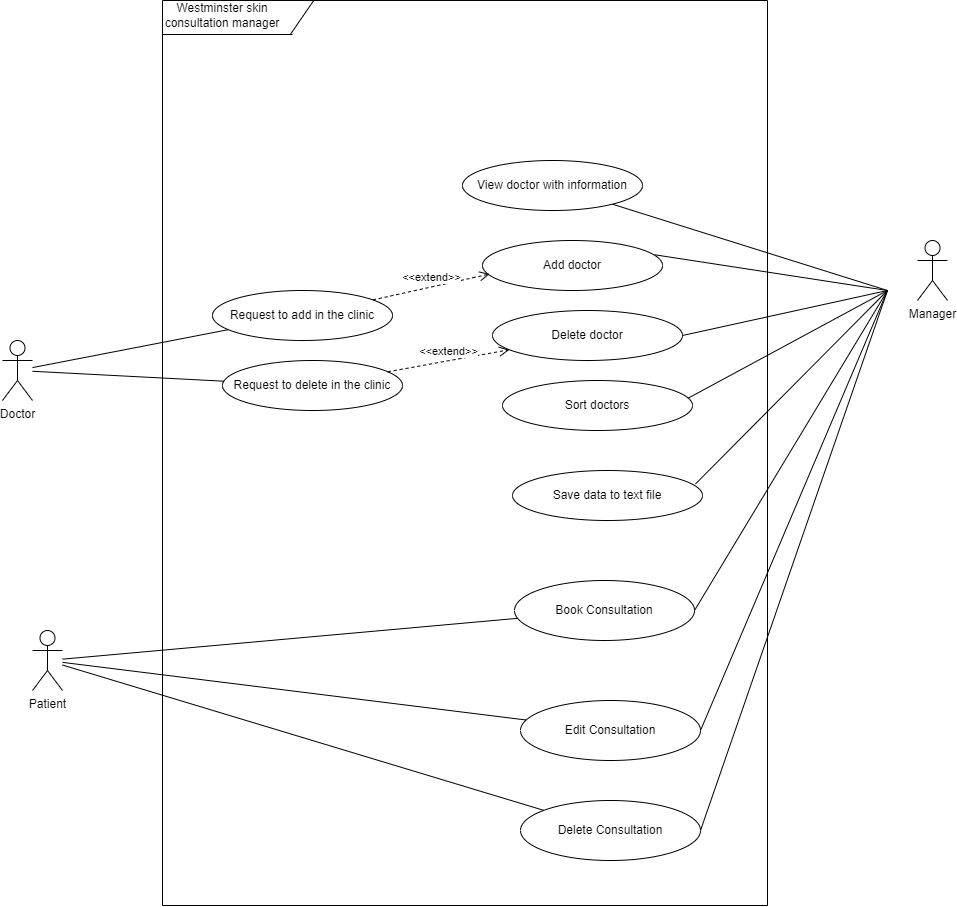

The diagram above was exported from draw.io. Its source (the exported page's mxGraphModel, read from the mxfile embedded in the PNG):
<mxGraphModel dx="1786" dy="983" grid="1" gridSize="10" guides="1" tooltips="1" connect="1" arrows="1" fold="1" page="1" pageScale="1" pageWidth="850" pageHeight="1100" math="0" shadow="0">
  <root>
    <mxCell id="0" />
    <mxCell id="1" parent="0" />
    <mxCell id="StgtAzRSzCvjJBQm01Vt-34" value="" style="rounded=0;whiteSpace=wrap;html=1;rotation=90;" vertex="1" parent="1">
      <mxGeometry x="420" y="260" width="905" height="605" as="geometry" />
    </mxCell>
    <mxCell id="StgtAzRSzCvjJBQm01Vt-36" style="rounded=0;orthogonalLoop=1;jettySize=auto;html=1;entryX=0.972;entryY=0.364;entryDx=0;entryDy=0;entryPerimeter=0;endArrow=none;endFill=0;exitX=0;exitY=0.3333333333333333;exitDx=0;exitDy=0;exitPerimeter=0;" edge="1" parent="1" target="StgtAzRSzCvjJBQm01Vt-55">
      <mxGeometry relative="1" as="geometry">
        <mxPoint x="1295" y="400" as="sourcePoint" />
      </mxGeometry>
    </mxCell>
    <mxCell id="StgtAzRSzCvjJBQm01Vt-38" value="Book Consultation" style="ellipse;whiteSpace=wrap;html=1;" vertex="1" parent="1">
      <mxGeometry x="922" y="690" width="180" height="60" as="geometry" />
    </mxCell>
    <mxCell id="StgtAzRSzCvjJBQm01Vt-39" value="Edit Consultation" style="ellipse;whiteSpace=wrap;html=1;" vertex="1" parent="1">
      <mxGeometry x="928" y="810" width="180" height="60" as="geometry" />
    </mxCell>
    <mxCell id="StgtAzRSzCvjJBQm01Vt-40" value="Delete Consultation" style="ellipse;whiteSpace=wrap;html=1;" vertex="1" parent="1">
      <mxGeometry x="928" y="910" width="180" height="60" as="geometry" />
    </mxCell>
    <mxCell id="StgtAzRSzCvjJBQm01Vt-44" value="" style="endArrow=none;html=1;rounded=0;exitX=0;exitY=0.3333333333333333;exitDx=0;exitDy=0;exitPerimeter=0;entryX=1;entryY=0.5;entryDx=0;entryDy=0;" edge="1" parent="1" target="StgtAzRSzCvjJBQm01Vt-38">
      <mxGeometry width="50" height="50" relative="1" as="geometry">
        <mxPoint x="1295" y="400" as="sourcePoint" />
        <mxPoint x="674" y="280" as="targetPoint" />
      </mxGeometry>
    </mxCell>
    <mxCell id="StgtAzRSzCvjJBQm01Vt-45" value="" style="endArrow=none;html=1;rounded=0;exitX=0;exitY=0.3333333333333333;exitDx=0;exitDy=0;exitPerimeter=0;entryX=1;entryY=0.5;entryDx=0;entryDy=0;" edge="1" parent="1" target="StgtAzRSzCvjJBQm01Vt-39">
      <mxGeometry width="50" height="50" relative="1" as="geometry">
        <mxPoint x="1295" y="400" as="sourcePoint" />
        <mxPoint x="854" y="280" as="targetPoint" />
      </mxGeometry>
    </mxCell>
    <mxCell id="StgtAzRSzCvjJBQm01Vt-46" value="" style="endArrow=none;html=1;rounded=0;entryX=1;entryY=0.5;entryDx=0;entryDy=0;exitX=0;exitY=0.3333333333333333;exitDx=0;exitDy=0;exitPerimeter=0;" edge="1" parent="1" target="StgtAzRSzCvjJBQm01Vt-40">
      <mxGeometry width="50" height="50" relative="1" as="geometry">
        <mxPoint x="1295" y="400" as="sourcePoint" />
        <mxPoint x="854" y="440" as="targetPoint" />
      </mxGeometry>
    </mxCell>
    <mxCell id="StgtAzRSzCvjJBQm01Vt-47" value="Delete doctor" style="ellipse;whiteSpace=wrap;html=1;" vertex="1" parent="1">
      <mxGeometry x="900" y="420" width="190" height="50" as="geometry" />
    </mxCell>
    <mxCell id="StgtAzRSzCvjJBQm01Vt-48" value="" style="endArrow=none;html=1;rounded=0;exitX=0;exitY=0.3333333333333333;exitDx=0;exitDy=0;exitPerimeter=0;" edge="1" parent="1" target="StgtAzRSzCvjJBQm01Vt-53">
      <mxGeometry width="50" height="50" relative="1" as="geometry">
        <mxPoint x="1295" y="400" as="sourcePoint" />
        <mxPoint x="1060" y="615" as="targetPoint" />
      </mxGeometry>
    </mxCell>
    <mxCell id="StgtAzRSzCvjJBQm01Vt-49" value="" style="endArrow=none;html=1;rounded=0;exitX=0;exitY=0.3333333333333333;exitDx=0;exitDy=0;exitPerimeter=0;entryX=0.956;entryY=0.285;entryDx=0;entryDy=0;entryPerimeter=0;" edge="1" parent="1" target="StgtAzRSzCvjJBQm01Vt-54">
      <mxGeometry width="50" height="50" relative="1" as="geometry">
        <mxPoint x="1295" y="400" as="sourcePoint" />
        <mxPoint x="1060" y="720" as="targetPoint" />
      </mxGeometry>
    </mxCell>
    <mxCell id="StgtAzRSzCvjJBQm01Vt-50" value="" style="endArrow=none;html=1;rounded=0;entryX=1;entryY=0.5;entryDx=0;entryDy=0;exitX=0;exitY=0.3333333333333333;exitDx=0;exitDy=0;exitPerimeter=0;" edge="1" parent="1" target="StgtAzRSzCvjJBQm01Vt-47">
      <mxGeometry width="50" height="50" relative="1" as="geometry">
        <mxPoint x="1295" y="400" as="sourcePoint" />
        <mxPoint x="1070" y="830" as="targetPoint" />
      </mxGeometry>
    </mxCell>
    <mxCell id="StgtAzRSzCvjJBQm01Vt-53" value="View doctor with information" style="ellipse;whiteSpace=wrap;html=1;" vertex="1" parent="1">
      <mxGeometry x="870" y="270" width="180" height="50" as="geometry" />
    </mxCell>
    <mxCell id="StgtAzRSzCvjJBQm01Vt-54" value="Add doctor" style="ellipse;whiteSpace=wrap;html=1;" vertex="1" parent="1">
      <mxGeometry x="890" y="350" width="180" height="50" as="geometry" />
    </mxCell>
    <mxCell id="StgtAzRSzCvjJBQm01Vt-55" value="Sort doctors" style="ellipse;whiteSpace=wrap;html=1;" vertex="1" parent="1">
      <mxGeometry x="910" y="490" width="190" height="50" as="geometry" />
    </mxCell>
    <mxCell id="StgtAzRSzCvjJBQm01Vt-56" style="edgeStyle=none;rounded=0;orthogonalLoop=1;jettySize=auto;html=1;endArrow=none;endFill=0;entryX=0;entryY=0.3333333333333333;entryDx=0;entryDy=0;entryPerimeter=0;exitX=0.963;exitY=0.27;exitDx=0;exitDy=0;exitPerimeter=0;" edge="1" parent="1" source="StgtAzRSzCvjJBQm01Vt-57">
      <mxGeometry relative="1" as="geometry">
        <mxPoint x="1295" y="400" as="targetPoint" />
      </mxGeometry>
    </mxCell>
    <mxCell id="StgtAzRSzCvjJBQm01Vt-57" value="Save data to text file&lt;br&gt;" style="ellipse;whiteSpace=wrap;html=1;" vertex="1" parent="1">
      <mxGeometry x="920" y="580" width="190" height="50" as="geometry" />
    </mxCell>
    <mxCell id="StgtAzRSzCvjJBQm01Vt-58" style="edgeStyle=none;rounded=0;orthogonalLoop=1;jettySize=auto;html=1;endArrow=none;endFill=0;entryX=0;entryY=0.75;entryDx=0;entryDy=0;exitX=0.987;exitY=0.411;exitDx=0;exitDy=0;exitPerimeter=0;" edge="1" parent="1" source="StgtAzRSzCvjJBQm01Vt-59" target="StgtAzRSzCvjJBQm01Vt-34">
      <mxGeometry relative="1" as="geometry" />
    </mxCell>
    <mxCell id="StgtAzRSzCvjJBQm01Vt-59" value="" style="line;strokeWidth=1;fillColor=none;align=left;verticalAlign=middle;spacingTop=-1;spacingLeft=3;spacingRight=3;rotatable=0;labelPosition=right;points=[];portConstraint=eastwest;strokeColor=inherit;" vertex="1" parent="1">
      <mxGeometry x="570" y="140" width="130" height="8" as="geometry" />
    </mxCell>
    <mxCell id="StgtAzRSzCvjJBQm01Vt-60" value="Westminster skin consultation manager" style="text;html=1;strokeColor=none;fillColor=none;align=center;verticalAlign=middle;whiteSpace=wrap;rounded=0;" vertex="1" parent="1">
      <mxGeometry x="560" y="110" width="140" height="30" as="geometry" />
    </mxCell>
    <mxCell id="StgtAzRSzCvjJBQm01Vt-62" value="Request to add in the clinic" style="ellipse;whiteSpace=wrap;html=1;" vertex="1" parent="1">
      <mxGeometry x="620" y="400" width="180" height="50" as="geometry" />
    </mxCell>
    <mxCell id="StgtAzRSzCvjJBQm01Vt-63" value="&amp;lt;&amp;lt;extend&amp;gt;&amp;gt;" style="html=1;verticalAlign=bottom;endArrow=open;dashed=1;endSize=8;rounded=0;entryX=0.04;entryY=0.671;entryDx=0;entryDy=0;entryPerimeter=0;" edge="1" parent="1" source="StgtAzRSzCvjJBQm01Vt-62" target="StgtAzRSzCvjJBQm01Vt-54">
      <mxGeometry relative="1" as="geometry">
        <mxPoint x="770" y="770" as="sourcePoint" />
        <mxPoint x="690" y="770" as="targetPoint" />
      </mxGeometry>
    </mxCell>
    <mxCell id="StgtAzRSzCvjJBQm01Vt-65" value="Request to delete in the clinic" style="ellipse;whiteSpace=wrap;html=1;" vertex="1" parent="1">
      <mxGeometry x="630" y="470" width="180" height="50" as="geometry" />
    </mxCell>
    <mxCell id="StgtAzRSzCvjJBQm01Vt-66" value="&amp;lt;&amp;lt;extend&amp;gt;&amp;gt;" style="html=1;verticalAlign=bottom;endArrow=open;dashed=1;endSize=8;rounded=0;" edge="1" parent="1" source="StgtAzRSzCvjJBQm01Vt-65" target="StgtAzRSzCvjJBQm01Vt-47">
      <mxGeometry relative="1" as="geometry">
        <mxPoint x="752.8391942499272" y="673.0137468664393" as="sourcePoint" />
        <mxPoint x="946.3603896932109" y="572.6776695296637" as="targetPoint" />
      </mxGeometry>
    </mxCell>
    <mxCell id="StgtAzRSzCvjJBQm01Vt-73" style="rounded=0;orthogonalLoop=1;jettySize=auto;html=1;endArrow=none;endFill=0;" edge="1" parent="1" source="StgtAzRSzCvjJBQm01Vt-72" target="StgtAzRSzCvjJBQm01Vt-62">
      <mxGeometry relative="1" as="geometry" />
    </mxCell>
    <mxCell id="StgtAzRSzCvjJBQm01Vt-74" style="edgeStyle=none;rounded=0;orthogonalLoop=1;jettySize=auto;html=1;endArrow=none;endFill=0;" edge="1" parent="1" source="StgtAzRSzCvjJBQm01Vt-72" target="StgtAzRSzCvjJBQm01Vt-65">
      <mxGeometry relative="1" as="geometry" />
    </mxCell>
    <mxCell id="StgtAzRSzCvjJBQm01Vt-72" value="Doctor" style="shape=umlActor;verticalLabelPosition=bottom;verticalAlign=top;html=1;outlineConnect=0;" vertex="1" parent="1">
      <mxGeometry x="410" y="450" width="30" height="60" as="geometry" />
    </mxCell>
    <mxCell id="StgtAzRSzCvjJBQm01Vt-75" value="Manager" style="shape=umlActor;verticalLabelPosition=bottom;verticalAlign=top;html=1;outlineConnect=0;" vertex="1" parent="1">
      <mxGeometry x="1325" y="350" width="30" height="60" as="geometry" />
    </mxCell>
    <mxCell id="StgtAzRSzCvjJBQm01Vt-77" style="edgeStyle=none;rounded=0;orthogonalLoop=1;jettySize=auto;html=1;endArrow=none;endFill=0;" edge="1" parent="1" source="StgtAzRSzCvjJBQm01Vt-76" target="StgtAzRSzCvjJBQm01Vt-38">
      <mxGeometry relative="1" as="geometry" />
    </mxCell>
    <mxCell id="StgtAzRSzCvjJBQm01Vt-78" style="edgeStyle=none;rounded=0;orthogonalLoop=1;jettySize=auto;html=1;endArrow=none;endFill=0;" edge="1" parent="1" source="StgtAzRSzCvjJBQm01Vt-76" target="StgtAzRSzCvjJBQm01Vt-39">
      <mxGeometry relative="1" as="geometry" />
    </mxCell>
    <mxCell id="StgtAzRSzCvjJBQm01Vt-79" style="edgeStyle=none;rounded=0;orthogonalLoop=1;jettySize=auto;html=1;endArrow=none;endFill=0;" edge="1" parent="1" source="StgtAzRSzCvjJBQm01Vt-76" target="StgtAzRSzCvjJBQm01Vt-40">
      <mxGeometry relative="1" as="geometry" />
    </mxCell>
    <mxCell id="StgtAzRSzCvjJBQm01Vt-76" value="Patient&lt;br&gt;" style="shape=umlActor;verticalLabelPosition=bottom;verticalAlign=top;html=1;outlineConnect=0;" vertex="1" parent="1">
      <mxGeometry x="440" y="740" width="30" height="60" as="geometry" />
    </mxCell>
  </root>
</mxGraphModel>